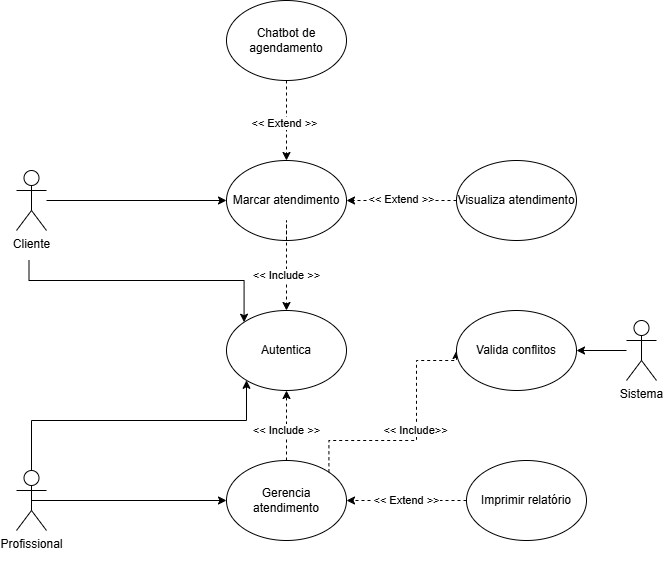

The diagram above was exported from draw.io. Its source (the exported page's mxGraphModel, read from the mxfile embedded in the PNG):
<mxGraphModel dx="1178" dy="648" grid="1" gridSize="10" guides="1" tooltips="1" connect="1" arrows="1" fold="1" page="1" pageScale="1" pageWidth="827" pageHeight="1169" math="0" shadow="0">
  <root>
    <mxCell id="0" />
    <mxCell id="1" parent="0" />
    <mxCell id="oOFd8FxAYJYhcPv9KEP8-14" edge="1" parent="1" source="oOFd8FxAYJYhcPv9KEP8-2" style="edgeStyle=orthogonalEdgeStyle;rounded=0;orthogonalLoop=1;jettySize=auto;html=1;" target="oOFd8FxAYJYhcPv9KEP8-5" value="">
      <mxGeometry relative="1" as="geometry">
        <Array as="points">
          <mxPoint x="125" y="640" />
          <mxPoint x="340" y="640" />
        </Array>
      </mxGeometry>
    </mxCell>
    <mxCell id="oOFd8FxAYJYhcPv9KEP8-2" parent="1" style="shape=umlActor;verticalLabelPosition=bottom;verticalAlign=top;html=1;outlineConnect=0;" value="&lt;div&gt;Profissional&lt;/div&gt;&lt;div&gt;&lt;br&gt;&lt;/div&gt;" vertex="1">
      <mxGeometry height="60" width="30" x="110" y="690" as="geometry" />
    </mxCell>
    <mxCell id="oOFd8FxAYJYhcPv9KEP8-5" parent="1" style="ellipse;whiteSpace=wrap;html=1;" value="Autentica" vertex="1">
      <mxGeometry height="80" width="120" x="320" y="530" as="geometry" />
    </mxCell>
    <mxCell id="oOFd8FxAYJYhcPv9KEP8-49" edge="1" parent="1" source="oOFd8FxAYJYhcPv9KEP8-11" style="edgeStyle=orthogonalEdgeStyle;rounded=0;orthogonalLoop=1;jettySize=auto;html=1;entryX=0;entryY=0.5;entryDx=0;entryDy=0;" target="oOFd8FxAYJYhcPv9KEP8-22">
      <mxGeometry relative="1" as="geometry" />
    </mxCell>
    <mxCell id="oOFd8FxAYJYhcPv9KEP8-51" edge="1" parent="1" style="edgeStyle=orthogonalEdgeStyle;rounded=0;orthogonalLoop=1;jettySize=auto;html=1;entryX=0;entryY=0;entryDx=0;entryDy=0;" target="oOFd8FxAYJYhcPv9KEP8-5">
      <mxGeometry relative="1" as="geometry">
        <Array as="points">
          <mxPoint x="123" y="500" />
          <mxPoint x="338" y="500" />
        </Array>
        <mxPoint x="122.5" y="480" as="sourcePoint" />
        <mxPoint x="127.5" y="580" as="targetPoint" />
      </mxGeometry>
    </mxCell>
    <mxCell id="oOFd8FxAYJYhcPv9KEP8-11" parent="1" style="shape=umlActor;verticalLabelPosition=bottom;verticalAlign=top;html=1;outlineConnect=0;" value="&lt;div&gt;Cliente&lt;/div&gt;&lt;div&gt;&lt;br&gt;&lt;/div&gt;" vertex="1">
      <mxGeometry height="60" width="30" x="110" y="390" as="geometry" />
    </mxCell>
    <mxCell id="oOFd8FxAYJYhcPv9KEP8-19" edge="1" parent="1" source="oOFd8FxAYJYhcPv9KEP8-13" style="edgeStyle=orthogonalEdgeStyle;rounded=0;orthogonalLoop=1;jettySize=auto;html=1;dashed=1;" target="oOFd8FxAYJYhcPv9KEP8-5" value="">
      <mxGeometry relative="1" as="geometry">
        <Array as="points">
          <mxPoint x="380" y="690" />
          <mxPoint x="380" y="690" />
        </Array>
      </mxGeometry>
    </mxCell>
    <mxCell id="oOFd8FxAYJYhcPv9KEP8-20" connectable="0" parent="oOFd8FxAYJYhcPv9KEP8-19" style="edgeLabel;html=1;align=center;verticalAlign=middle;resizable=0;points=[];" value="&amp;lt;&amp;lt; Include &amp;gt;&amp;gt;" vertex="1">
      <mxGeometry relative="1" x="-0.1306" as="geometry">
        <mxPoint as="offset" />
      </mxGeometry>
    </mxCell>
    <mxCell id="oOFd8FxAYJYhcPv9KEP8-13" parent="1" style="ellipse;whiteSpace=wrap;html=1;" value="Gerencia atendimento" vertex="1">
      <mxGeometry height="80" width="120" x="320" y="680" as="geometry" />
    </mxCell>
    <mxCell id="oOFd8FxAYJYhcPv9KEP8-21" edge="1" parent="1" style="edgeStyle=orthogonalEdgeStyle;rounded=0;orthogonalLoop=1;jettySize=auto;html=1;entryX=0;entryY=0.5;entryDx=0;entryDy=0;" target="oOFd8FxAYJYhcPv9KEP8-13" value="">
      <mxGeometry relative="1" as="geometry">
        <Array as="points">
          <mxPoint x="125" y="720" />
        </Array>
        <mxPoint x="125" y="720" as="sourcePoint" />
        <mxPoint x="319.9999999999998" y="670" as="targetPoint" />
      </mxGeometry>
    </mxCell>
    <mxCell id="oOFd8FxAYJYhcPv9KEP8-22" parent="1" style="ellipse;whiteSpace=wrap;html=1;" value="Marcar atendimento" vertex="1">
      <mxGeometry height="80" width="120" x="320" y="380" as="geometry" />
    </mxCell>
    <mxCell id="oOFd8FxAYJYhcPv9KEP8-28" edge="1" parent="1" source="oOFd8FxAYJYhcPv9KEP8-27" style="edgeStyle=orthogonalEdgeStyle;rounded=0;orthogonalLoop=1;jettySize=auto;html=1;dashed=1;" target="oOFd8FxAYJYhcPv9KEP8-13" value="">
      <mxGeometry relative="1" as="geometry" />
    </mxCell>
    <mxCell id="oOFd8FxAYJYhcPv9KEP8-29" connectable="0" parent="oOFd8FxAYJYhcPv9KEP8-28" style="edgeLabel;html=1;align=center;verticalAlign=middle;resizable=0;points=[];" value="&amp;lt;&amp;lt; Extend &amp;gt;&amp;gt;" vertex="1">
      <mxGeometry relative="1" x="0.0125" as="geometry">
        <mxPoint as="offset" />
      </mxGeometry>
    </mxCell>
    <mxCell id="oOFd8FxAYJYhcPv9KEP8-27" parent="1" style="ellipse;whiteSpace=wrap;html=1;" value="Imprimir relatório" vertex="1">
      <mxGeometry height="80" width="120" x="560" y="680" as="geometry" />
    </mxCell>
    <mxCell id="oOFd8FxAYJYhcPv9KEP8-32" edge="1" parent="1" source="oOFd8FxAYJYhcPv9KEP8-30" style="edgeStyle=orthogonalEdgeStyle;rounded=0;orthogonalLoop=1;jettySize=auto;html=1;" target="oOFd8FxAYJYhcPv9KEP8-31" value="">
      <mxGeometry relative="1" as="geometry" />
    </mxCell>
    <mxCell id="oOFd8FxAYJYhcPv9KEP8-30" parent="1" style="shape=umlActor;verticalLabelPosition=bottom;verticalAlign=top;html=1;outlineConnect=0;" value="Sistema" vertex="1">
      <mxGeometry height="60" width="30" x="720" y="540" as="geometry" />
    </mxCell>
    <mxCell id="oOFd8FxAYJYhcPv9KEP8-35" edge="1" parent="1" source="oOFd8FxAYJYhcPv9KEP8-13" style="edgeStyle=orthogonalEdgeStyle;rounded=0;orthogonalLoop=1;jettySize=auto;html=1;entryX=0;entryY=0.5;entryDx=0;entryDy=0;exitX=1;exitY=0;exitDx=0;exitDy=0;dashed=1;" target="oOFd8FxAYJYhcPv9KEP8-31" value="">
      <mxGeometry relative="1" as="geometry">
        <Array as="points">
          <mxPoint x="422" y="660" />
          <mxPoint x="510" y="660" />
          <mxPoint x="510" y="580" />
          <mxPoint x="550" y="580" />
        </Array>
        <mxPoint x="460" y="720" as="sourcePoint" />
      </mxGeometry>
    </mxCell>
    <mxCell id="oOFd8FxAYJYhcPv9KEP8-36" connectable="0" parent="oOFd8FxAYJYhcPv9KEP8-35" style="edgeLabel;html=1;align=center;verticalAlign=middle;resizable=0;points=[];" value="&amp;lt;&amp;lt; Include&amp;gt;&amp;gt;" vertex="1">
      <mxGeometry relative="1" x="0.0416" y="1" as="geometry">
        <mxPoint as="offset" />
      </mxGeometry>
    </mxCell>
    <mxCell id="oOFd8FxAYJYhcPv9KEP8-31" parent="1" style="ellipse;whiteSpace=wrap;html=1;" value="Valida conflitos" vertex="1">
      <mxGeometry height="80" width="120" x="550" y="530" as="geometry" />
    </mxCell>
    <mxCell id="oOFd8FxAYJYhcPv9KEP8-38" edge="1" parent="1" source="oOFd8FxAYJYhcPv9KEP8-37" style="edgeStyle=orthogonalEdgeStyle;rounded=0;orthogonalLoop=1;jettySize=auto;html=1;exitX=0;exitY=0.5;exitDx=0;exitDy=0;dashed=1;" target="oOFd8FxAYJYhcPv9KEP8-22" value="">
      <mxGeometry relative="1" as="geometry">
        <mxPoint x="530" y="310" as="sourcePoint" />
      </mxGeometry>
    </mxCell>
    <mxCell id="oOFd8FxAYJYhcPv9KEP8-39" connectable="0" parent="oOFd8FxAYJYhcPv9KEP8-38" style="edgeLabel;html=1;align=center;verticalAlign=middle;resizable=0;points=[];" value="&amp;lt;&amp;lt; Extend &amp;gt;&amp;gt;" vertex="1">
      <mxGeometry relative="1" x="0.0111" y="-1" as="geometry">
        <mxPoint as="offset" />
      </mxGeometry>
    </mxCell>
    <mxCell id="oOFd8FxAYJYhcPv9KEP8-37" parent="1" style="ellipse;whiteSpace=wrap;html=1;" value="Visualiza atendimento" vertex="1">
      <mxGeometry height="80" width="120" x="550" y="380" as="geometry" />
    </mxCell>
    <mxCell id="oOFd8FxAYJYhcPv9KEP8-40" edge="1" parent="1" source="oOFd8FxAYJYhcPv9KEP8-22" style="edgeStyle=orthogonalEdgeStyle;rounded=0;orthogonalLoop=1;jettySize=auto;html=1;dashed=1;entryX=0.5;entryY=0;entryDx=0;entryDy=0;exitX=0.5;exitY=1;exitDx=0;exitDy=0;" target="oOFd8FxAYJYhcPv9KEP8-5" value="">
      <mxGeometry relative="1" as="geometry">
        <Array as="points">
          <mxPoint x="380" y="440" />
          <mxPoint x="380" y="440" />
        </Array>
        <mxPoint x="460" y="580" as="sourcePoint" />
        <mxPoint x="460" y="470" as="targetPoint" />
      </mxGeometry>
    </mxCell>
    <mxCell id="oOFd8FxAYJYhcPv9KEP8-41" connectable="0" parent="oOFd8FxAYJYhcPv9KEP8-40" style="edgeLabel;html=1;align=center;verticalAlign=middle;resizable=0;points=[];" value="&amp;lt;&amp;lt; Include &amp;gt;&amp;gt;" vertex="1">
      <mxGeometry relative="1" x="-0.1306" as="geometry">
        <mxPoint y="27" as="offset" />
      </mxGeometry>
    </mxCell>
    <mxCell id="oOFd8FxAYJYhcPv9KEP8-45" edge="1" parent="1" source="oOFd8FxAYJYhcPv9KEP8-44" style="edgeStyle=orthogonalEdgeStyle;rounded=0;orthogonalLoop=1;jettySize=auto;html=1;dashed=1;" target="oOFd8FxAYJYhcPv9KEP8-22" value="">
      <mxGeometry relative="1" as="geometry" />
    </mxCell>
    <mxCell id="oOFd8FxAYJYhcPv9KEP8-52" connectable="0" parent="oOFd8FxAYJYhcPv9KEP8-45" style="edgeLabel;html=1;align=center;verticalAlign=middle;resizable=0;points=[];" value="&amp;lt;&amp;lt; Extend &amp;gt;&amp;gt;" vertex="1">
      <mxGeometry relative="1" x="0.0708" y="-2" as="geometry">
        <mxPoint as="offset" />
      </mxGeometry>
    </mxCell>
    <mxCell id="oOFd8FxAYJYhcPv9KEP8-44" parent="1" style="ellipse;whiteSpace=wrap;html=1;" value="Chatbot de agendamento" vertex="1">
      <mxGeometry height="80" width="120" x="320" y="220" as="geometry" />
    </mxCell>
  </root>
</mxGraphModel>